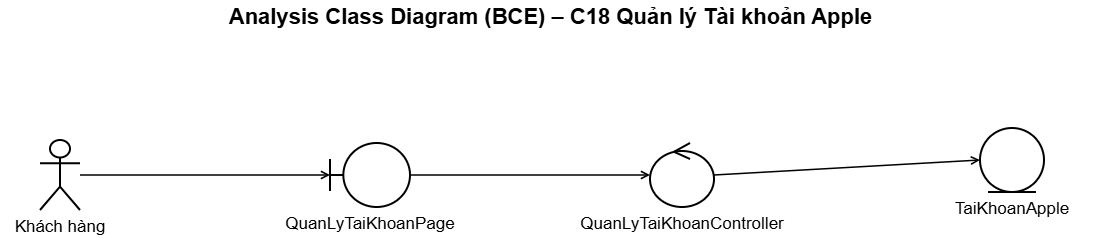

The diagram above was exported from draw.io. Its source (the exported page's mxGraphModel, read from the mxfile embedded in the PNG):
<mxGraphModel dx="1646" dy="940" grid="0" gridSize="10" guides="1" tooltips="1" connect="1" arrows="1" fold="1" page="1" pageScale="1" pageWidth="1140" pageHeight="250" math="0" shadow="0">
  <root>
    <mxCell id="0" />
    <mxCell id="1" parent="0" />
    <mxCell id="c3" parent="1" style="text;html=1;align=center;verticalAlign=middle;fontSize=22;fontStyle=1;fontFamily=Helvetica" value="Analysis Class Diagram (BCE) – C18 Quản lý Tài khoản Apple" vertex="1">
      <mxGeometry height="34" width="1100" as="geometry" />
    </mxCell>
    <mxCell id="c4" parent="1" style="shape=umlActor;verticalLabelPosition=bottom;verticalAlign=top;html=1;outlineConnect=0;whiteSpace=wrap;strokeWidth=2;fontSize=17;fontFamily=Helvetica;labelWidth=260;labelPosition=center;align=center;" value="Khách hàng" vertex="1">
      <mxGeometry height="70" width="40" x="40" y="140" as="geometry" />
    </mxCell>
    <mxCell id="c5" parent="1" style="shape=umlBoundary;verticalLabelPosition=bottom;verticalAlign=top;html=1;outlineConnect=0;whiteSpace=wrap;strokeWidth=2;fontSize=17;fontFamily=Helvetica;labelWidth=260;labelPosition=center;align=center;" value="QuanLyTaiKhoanPage" vertex="1">
      <mxGeometry height="64" width="80" x="330" y="143" as="geometry" />
    </mxCell>
    <mxCell id="c6" parent="1" style="shape=umlControl;verticalLabelPosition=bottom;verticalAlign=top;html=1;outlineConnect=0;whiteSpace=wrap;strokeWidth=2;fontSize=17;fontFamily=Helvetica;labelWidth=260;labelPosition=center;align=center;" value="QuanLyTaiKhoanController" vertex="1">
      <mxGeometry height="64" width="64" x="650" y="143" as="geometry" />
    </mxCell>
    <mxCell id="c7" edge="1" parent="1" source="c4" style="html=1;endArrow=open;endFill=0;strokeWidth=1.5;exitX=1;exitY=0.5;entryX=0;entryY=0.5" target="c5" value="">
      <mxGeometry relative="1" as="geometry" />
    </mxCell>
    <mxCell id="c8" edge="1" parent="1" source="c5" style="html=1;endArrow=open;endFill=0;strokeWidth=1.5;exitX=1;exitY=0.5;entryX=0;entryY=0.5" target="c6" value="">
      <mxGeometry relative="1" as="geometry" />
    </mxCell>
    <mxCell id="c9" parent="1" style="shape=umlEntity;verticalLabelPosition=bottom;verticalAlign=top;html=1;outlineConnect=0;whiteSpace=wrap;strokeWidth=2;fontSize=17;fontFamily=Helvetica;labelWidth=260;labelPosition=center;align=center;" value="TaiKhoanApple" vertex="1">
      <mxGeometry height="64" width="64" x="980" y="128" as="geometry" />
    </mxCell>
    <mxCell id="c10" edge="1" parent="1" source="c6" style="html=1;endArrow=open;endFill=0;strokeWidth=1.5;exitX=1;exitY=0.5;entryX=0;entryY=0.5" target="c9" value="">
      <mxGeometry relative="1" as="geometry" />
    </mxCell>
  </root>
</mxGraphModel>